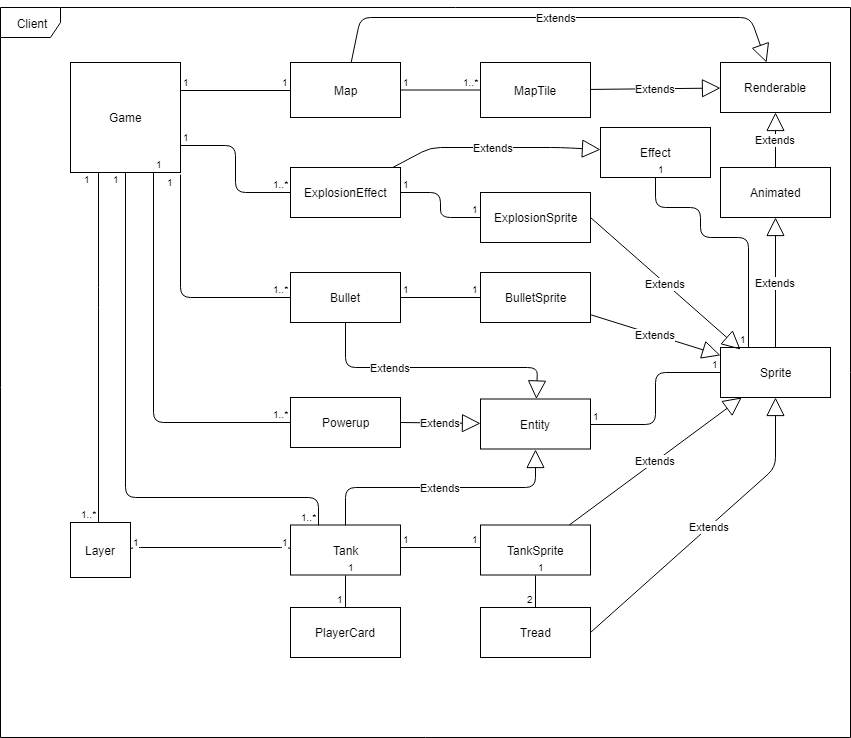

The diagram above was exported from draw.io. Its source (the exported page's mxGraphModel, read from the mxfile embedded in the PNG):
<mxGraphModel dx="1332" dy="1936" grid="1" gridSize="10" guides="1" tooltips="1" connect="1" arrows="1" fold="1" page="1" pageScale="1" pageWidth="850" pageHeight="1100" math="0" shadow="0">
  <root>
    <mxCell id="0" />
    <mxCell id="1" parent="0" />
    <mxCell id="bujXSgznxDv1AmEYYAgK-1" value="Client&lt;br&gt;" style="shape=umlFrame;whiteSpace=wrap;html=1;" vertex="1" parent="1">
      <mxGeometry width="850" height="730" as="geometry" />
    </mxCell>
    <mxCell id="bujXSgznxDv1AmEYYAgK-2" value="Game&lt;br&gt;" style="html=1;" vertex="1" parent="1">
      <mxGeometry x="70" y="55" width="110" height="110" as="geometry" />
    </mxCell>
    <mxCell id="bujXSgznxDv1AmEYYAgK-6" value="Map" style="html=1;" vertex="1" parent="1">
      <mxGeometry x="290" y="55" width="110" height="55" as="geometry" />
    </mxCell>
    <mxCell id="bujXSgznxDv1AmEYYAgK-7" value="MapTile" style="html=1;" vertex="1" parent="1">
      <mxGeometry x="480" y="55" width="110" height="55" as="geometry" />
    </mxCell>
    <mxCell id="bujXSgznxDv1AmEYYAgK-8" value="Layer" style="html=1;" vertex="1" parent="1">
      <mxGeometry x="70" y="515" width="60" height="55" as="geometry" />
    </mxCell>
    <mxCell id="bujXSgznxDv1AmEYYAgK-9" value="Tank" style="html=1;" vertex="1" parent="1">
      <mxGeometry x="290" y="517.5" width="110" height="50" as="geometry" />
    </mxCell>
    <mxCell id="bujXSgznxDv1AmEYYAgK-10" value="Bullet" style="html=1;" vertex="1" parent="1">
      <mxGeometry x="290" y="265" width="110" height="50" as="geometry" />
    </mxCell>
    <mxCell id="bujXSgznxDv1AmEYYAgK-12" value="ExplosionEffect" style="html=1;" vertex="1" parent="1">
      <mxGeometry x="290" y="160" width="110" height="50" as="geometry" />
    </mxCell>
    <mxCell id="bujXSgznxDv1AmEYYAgK-19" value="Renderable" style="html=1;" vertex="1" parent="1">
      <mxGeometry x="720" y="55" width="110" height="50" as="geometry" />
    </mxCell>
    <mxCell id="bujXSgznxDv1AmEYYAgK-20" value="Effect" style="html=1;" vertex="1" parent="1">
      <mxGeometry x="600" y="120" width="110" height="50" as="geometry" />
    </mxCell>
    <mxCell id="bujXSgznxDv1AmEYYAgK-21" value="BulletSprite" style="html=1;" vertex="1" parent="1">
      <mxGeometry x="480" y="265" width="110" height="50" as="geometry" />
    </mxCell>
    <mxCell id="bujXSgznxDv1AmEYYAgK-22" value="TankSprite&lt;br&gt;" style="html=1;" vertex="1" parent="1">
      <mxGeometry x="480" y="517.5" width="110" height="50" as="geometry" />
    </mxCell>
    <mxCell id="bujXSgznxDv1AmEYYAgK-23" value="Sprite" style="html=1;" vertex="1" parent="1">
      <mxGeometry x="720" y="340" width="110" height="50" as="geometry" />
    </mxCell>
    <mxCell id="bujXSgznxDv1AmEYYAgK-25" value="Extends" style="endArrow=block;endSize=16;endFill=0;html=1;" edge="1" parent="1" source="bujXSgznxDv1AmEYYAgK-6" target="bujXSgznxDv1AmEYYAgK-19">
      <mxGeometry width="160" relative="1" as="geometry">
        <mxPoint x="10" y="520" as="sourcePoint" />
        <mxPoint x="170" y="520" as="targetPoint" />
        <Array as="points">
          <mxPoint x="360" y="10" />
          <mxPoint x="750" y="10" />
        </Array>
      </mxGeometry>
    </mxCell>
    <mxCell id="bujXSgznxDv1AmEYYAgK-26" value="Extends" style="endArrow=block;endSize=16;endFill=0;html=1;" edge="1" parent="1" source="bujXSgznxDv1AmEYYAgK-7" target="bujXSgznxDv1AmEYYAgK-19">
      <mxGeometry width="160" relative="1" as="geometry">
        <mxPoint x="250" y="520" as="sourcePoint" />
        <mxPoint x="410" y="520" as="targetPoint" />
      </mxGeometry>
    </mxCell>
    <mxCell id="bujXSgznxDv1AmEYYAgK-27" value="Animated&lt;br&gt;" style="html=1;" vertex="1" parent="1">
      <mxGeometry x="720" y="160" width="110" height="50" as="geometry" />
    </mxCell>
    <mxCell id="bujXSgznxDv1AmEYYAgK-28" value="Extends" style="endArrow=block;endSize=16;endFill=0;html=1;" edge="1" parent="1" source="bujXSgznxDv1AmEYYAgK-27" target="bujXSgznxDv1AmEYYAgK-19">
      <mxGeometry width="160" relative="1" as="geometry">
        <mxPoint x="250" y="520" as="sourcePoint" />
        <mxPoint x="410" y="520" as="targetPoint" />
      </mxGeometry>
    </mxCell>
    <mxCell id="bujXSgznxDv1AmEYYAgK-29" value="Extends" style="endArrow=block;endSize=16;endFill=0;html=1;" edge="1" parent="1" source="bujXSgznxDv1AmEYYAgK-23" target="bujXSgznxDv1AmEYYAgK-27">
      <mxGeometry width="160" relative="1" as="geometry">
        <mxPoint x="260" y="530" as="sourcePoint" />
        <mxPoint x="420" y="530" as="targetPoint" />
      </mxGeometry>
    </mxCell>
    <mxCell id="bujXSgznxDv1AmEYYAgK-30" value="Extends" style="endArrow=block;endSize=16;endFill=0;html=1;" edge="1" parent="1" source="bujXSgznxDv1AmEYYAgK-12" target="bujXSgznxDv1AmEYYAgK-20">
      <mxGeometry width="160" relative="1" as="geometry">
        <mxPoint x="100" y="520" as="sourcePoint" />
        <mxPoint x="260" y="520" as="targetPoint" />
        <Array as="points">
          <mxPoint x="430" y="140" />
          <mxPoint x="560" y="140" />
        </Array>
      </mxGeometry>
    </mxCell>
    <mxCell id="bujXSgznxDv1AmEYYAgK-31" value="Extends" style="endArrow=block;endSize=16;endFill=0;html=1;" edge="1" parent="1" source="bujXSgznxDv1AmEYYAgK-22" target="bujXSgznxDv1AmEYYAgK-23">
      <mxGeometry width="160" relative="1" as="geometry">
        <mxPoint x="100" y="520" as="sourcePoint" />
        <mxPoint x="260" y="520" as="targetPoint" />
      </mxGeometry>
    </mxCell>
    <mxCell id="bujXSgznxDv1AmEYYAgK-32" value="Extends" style="endArrow=block;endSize=16;endFill=0;html=1;" edge="1" parent="1" source="bujXSgznxDv1AmEYYAgK-21" target="bujXSgznxDv1AmEYYAgK-23">
      <mxGeometry width="160" relative="1" as="geometry">
        <mxPoint x="100" y="520" as="sourcePoint" />
        <mxPoint x="260" y="520" as="targetPoint" />
      </mxGeometry>
    </mxCell>
    <mxCell id="bujXSgznxDv1AmEYYAgK-38" value="" style="endArrow=none;html=1;edgeStyle=orthogonalEdgeStyle;" edge="1" parent="1" source="bujXSgznxDv1AmEYYAgK-6" target="bujXSgznxDv1AmEYYAgK-7">
      <mxGeometry relative="1" as="geometry">
        <mxPoint x="10" y="520" as="sourcePoint" />
        <mxPoint x="170" y="520" as="targetPoint" />
      </mxGeometry>
    </mxCell>
    <mxCell id="bujXSgznxDv1AmEYYAgK-39" value="1" style="resizable=0;html=1;align=left;verticalAlign=bottom;labelBackgroundColor=#ffffff;fontSize=10;" connectable="0" vertex="1" parent="bujXSgznxDv1AmEYYAgK-38">
      <mxGeometry x="-1" relative="1" as="geometry" />
    </mxCell>
    <mxCell id="bujXSgznxDv1AmEYYAgK-40" value="1..*" style="resizable=0;html=1;align=right;verticalAlign=bottom;labelBackgroundColor=#ffffff;fontSize=10;" connectable="0" vertex="1" parent="bujXSgznxDv1AmEYYAgK-38">
      <mxGeometry x="1" relative="1" as="geometry" />
    </mxCell>
    <mxCell id="bujXSgznxDv1AmEYYAgK-41" value="" style="endArrow=none;html=1;edgeStyle=orthogonalEdgeStyle;exitX=0.5;exitY=1;exitDx=0;exitDy=0;entryX=0.25;entryY=0;entryDx=0;entryDy=0;" edge="1" parent="1" source="bujXSgznxDv1AmEYYAgK-20" target="bujXSgznxDv1AmEYYAgK-23">
      <mxGeometry relative="1" as="geometry">
        <mxPoint x="10" y="520" as="sourcePoint" />
        <mxPoint x="170" y="520" as="targetPoint" />
        <Array as="points">
          <mxPoint x="655" y="200" />
          <mxPoint x="700" y="200" />
          <mxPoint x="700" y="230" />
          <mxPoint x="748" y="230" />
        </Array>
      </mxGeometry>
    </mxCell>
    <mxCell id="bujXSgznxDv1AmEYYAgK-42" value="1" style="resizable=0;html=1;align=left;verticalAlign=bottom;labelBackgroundColor=#ffffff;fontSize=10;" connectable="0" vertex="1" parent="bujXSgznxDv1AmEYYAgK-41">
      <mxGeometry x="-1" relative="1" as="geometry" />
    </mxCell>
    <mxCell id="bujXSgznxDv1AmEYYAgK-43" value="1" style="resizable=0;html=1;align=right;verticalAlign=bottom;labelBackgroundColor=#ffffff;fontSize=10;" connectable="0" vertex="1" parent="bujXSgznxDv1AmEYYAgK-41">
      <mxGeometry x="1" relative="1" as="geometry" />
    </mxCell>
    <mxCell id="bujXSgznxDv1AmEYYAgK-44" value="" style="endArrow=none;html=1;edgeStyle=orthogonalEdgeStyle;" edge="1" parent="1">
      <mxGeometry relative="1" as="geometry">
        <mxPoint x="400" y="540" as="sourcePoint" />
        <mxPoint x="480" y="540" as="targetPoint" />
      </mxGeometry>
    </mxCell>
    <mxCell id="bujXSgznxDv1AmEYYAgK-45" value="1" style="resizable=0;html=1;align=left;verticalAlign=bottom;labelBackgroundColor=#ffffff;fontSize=10;" connectable="0" vertex="1" parent="bujXSgznxDv1AmEYYAgK-44">
      <mxGeometry x="-1" relative="1" as="geometry" />
    </mxCell>
    <mxCell id="bujXSgznxDv1AmEYYAgK-46" value="1" style="resizable=0;html=1;align=right;verticalAlign=bottom;labelBackgroundColor=#ffffff;fontSize=10;" connectable="0" vertex="1" parent="bujXSgznxDv1AmEYYAgK-44">
      <mxGeometry x="1" relative="1" as="geometry" />
    </mxCell>
    <mxCell id="bujXSgznxDv1AmEYYAgK-47" value="" style="endArrow=none;html=1;edgeStyle=orthogonalEdgeStyle;exitX=1;exitY=0.5;exitDx=0;exitDy=0;" edge="1" parent="1" source="bujXSgznxDv1AmEYYAgK-10" target="bujXSgznxDv1AmEYYAgK-21">
      <mxGeometry relative="1" as="geometry">
        <mxPoint x="30" y="540" as="sourcePoint" />
        <mxPoint x="190" y="540" as="targetPoint" />
      </mxGeometry>
    </mxCell>
    <mxCell id="bujXSgznxDv1AmEYYAgK-48" value="1" style="resizable=0;html=1;align=left;verticalAlign=bottom;labelBackgroundColor=#ffffff;fontSize=10;" connectable="0" vertex="1" parent="bujXSgznxDv1AmEYYAgK-47">
      <mxGeometry x="-1" relative="1" as="geometry" />
    </mxCell>
    <mxCell id="bujXSgznxDv1AmEYYAgK-49" value="1" style="resizable=0;html=1;align=right;verticalAlign=bottom;labelBackgroundColor=#ffffff;fontSize=10;" connectable="0" vertex="1" parent="bujXSgznxDv1AmEYYAgK-47">
      <mxGeometry x="1" relative="1" as="geometry" />
    </mxCell>
    <mxCell id="bujXSgznxDv1AmEYYAgK-52" value="" style="endArrow=none;html=1;edgeStyle=orthogonalEdgeStyle;exitX=0.25;exitY=1;exitDx=0;exitDy=0;" edge="1" parent="1" source="bujXSgznxDv1AmEYYAgK-2" target="bujXSgznxDv1AmEYYAgK-8">
      <mxGeometry relative="1" as="geometry">
        <mxPoint x="40" y="550" as="sourcePoint" />
        <mxPoint x="125" y="220" as="targetPoint" />
        <Array as="points">
          <mxPoint x="98" y="290" />
          <mxPoint x="98" y="290" />
        </Array>
      </mxGeometry>
    </mxCell>
    <mxCell id="bujXSgznxDv1AmEYYAgK-53" value="1" style="resizable=0;html=1;align=left;verticalAlign=bottom;labelBackgroundColor=#ffffff;fontSize=10;" connectable="0" vertex="1" parent="bujXSgznxDv1AmEYYAgK-52">
      <mxGeometry x="-1" relative="1" as="geometry">
        <mxPoint x="-17.5" y="15" as="offset" />
      </mxGeometry>
    </mxCell>
    <mxCell id="bujXSgznxDv1AmEYYAgK-54" value="1..*" style="resizable=0;html=1;align=right;verticalAlign=bottom;labelBackgroundColor=#ffffff;fontSize=10;" connectable="0" vertex="1" parent="bujXSgznxDv1AmEYYAgK-52">
      <mxGeometry x="1" relative="1" as="geometry" />
    </mxCell>
    <mxCell id="bujXSgznxDv1AmEYYAgK-57" value="" style="endArrow=none;html=1;edgeStyle=orthogonalEdgeStyle;exitX=1;exitY=1.018;exitDx=0;exitDy=0;exitPerimeter=0;" edge="1" parent="1" source="bujXSgznxDv1AmEYYAgK-2" target="bujXSgznxDv1AmEYYAgK-10">
      <mxGeometry relative="1" as="geometry">
        <mxPoint x="50" y="560" as="sourcePoint" />
        <mxPoint x="210" y="560" as="targetPoint" />
        <Array as="points">
          <mxPoint x="180" y="290" />
        </Array>
      </mxGeometry>
    </mxCell>
    <mxCell id="bujXSgznxDv1AmEYYAgK-58" value="1" style="resizable=0;html=1;align=left;verticalAlign=bottom;labelBackgroundColor=#ffffff;fontSize=10;" connectable="0" vertex="1" parent="bujXSgznxDv1AmEYYAgK-57">
      <mxGeometry x="-1" relative="1" as="geometry">
        <mxPoint x="-16.5" y="15.5" as="offset" />
      </mxGeometry>
    </mxCell>
    <mxCell id="bujXSgznxDv1AmEYYAgK-59" value="1..*" style="resizable=0;html=1;align=right;verticalAlign=bottom;labelBackgroundColor=#ffffff;fontSize=10;" connectable="0" vertex="1" parent="bujXSgznxDv1AmEYYAgK-57">
      <mxGeometry x="1" relative="1" as="geometry" />
    </mxCell>
    <mxCell id="bujXSgznxDv1AmEYYAgK-60" value="" style="endArrow=none;html=1;edgeStyle=orthogonalEdgeStyle;exitX=1;exitY=0.5;exitDx=0;exitDy=0;entryX=0;entryY=0.5;entryDx=0;entryDy=0;" edge="1" parent="1" source="bujXSgznxDv1AmEYYAgK-8" target="bujXSgznxDv1AmEYYAgK-9">
      <mxGeometry relative="1" as="geometry">
        <mxPoint x="190.31034482758628" y="147.48275862068976" as="sourcePoint" />
        <mxPoint x="300" y="195.0689655172414" as="targetPoint" />
        <Array as="points">
          <mxPoint x="130" y="540" />
          <mxPoint x="290" y="540" />
        </Array>
      </mxGeometry>
    </mxCell>
    <mxCell id="bujXSgznxDv1AmEYYAgK-61" value="1" style="resizable=0;html=1;align=left;verticalAlign=bottom;labelBackgroundColor=#ffffff;fontSize=10;" connectable="0" vertex="1" parent="bujXSgznxDv1AmEYYAgK-60">
      <mxGeometry x="-1" relative="1" as="geometry" />
    </mxCell>
    <mxCell id="bujXSgznxDv1AmEYYAgK-62" value="1" style="resizable=0;html=1;align=right;verticalAlign=bottom;labelBackgroundColor=#ffffff;fontSize=10;" connectable="0" vertex="1" parent="bujXSgznxDv1AmEYYAgK-60">
      <mxGeometry x="1" relative="1" as="geometry" />
    </mxCell>
    <mxCell id="bujXSgznxDv1AmEYYAgK-70" value="" style="endArrow=none;html=1;edgeStyle=orthogonalEdgeStyle;exitX=1;exitY=0.25;exitDx=0;exitDy=0;entryX=0;entryY=0.5;entryDx=0;entryDy=0;" edge="1" parent="1" source="bujXSgznxDv1AmEYYAgK-2" target="bujXSgznxDv1AmEYYAgK-6">
      <mxGeometry relative="1" as="geometry">
        <mxPoint x="10" y="520" as="sourcePoint" />
        <mxPoint x="170" y="520" as="targetPoint" />
      </mxGeometry>
    </mxCell>
    <mxCell id="bujXSgznxDv1AmEYYAgK-71" value="1" style="resizable=0;html=1;align=left;verticalAlign=bottom;labelBackgroundColor=#ffffff;fontSize=10;" connectable="0" vertex="1" parent="bujXSgznxDv1AmEYYAgK-70">
      <mxGeometry x="-1" relative="1" as="geometry" />
    </mxCell>
    <mxCell id="bujXSgznxDv1AmEYYAgK-72" value="1" style="resizable=0;html=1;align=right;verticalAlign=bottom;labelBackgroundColor=#ffffff;fontSize=10;" connectable="0" vertex="1" parent="bujXSgznxDv1AmEYYAgK-70">
      <mxGeometry x="1" relative="1" as="geometry" />
    </mxCell>
    <mxCell id="bujXSgznxDv1AmEYYAgK-74" value="" style="endArrow=none;html=1;edgeStyle=orthogonalEdgeStyle;exitX=0.5;exitY=1;exitDx=0;exitDy=0;entryX=0.25;entryY=0;entryDx=0;entryDy=0;" edge="1" parent="1" source="bujXSgznxDv1AmEYYAgK-2" target="bujXSgznxDv1AmEYYAgK-9">
      <mxGeometry relative="1" as="geometry">
        <mxPoint x="10" y="520" as="sourcePoint" />
        <mxPoint x="170" y="520" as="targetPoint" />
        <Array as="points">
          <mxPoint x="125" y="490" />
          <mxPoint x="318" y="490" />
        </Array>
      </mxGeometry>
    </mxCell>
    <mxCell id="bujXSgznxDv1AmEYYAgK-75" value="1" style="resizable=0;html=1;align=left;verticalAlign=bottom;labelBackgroundColor=#ffffff;fontSize=10;" connectable="0" vertex="1" parent="bujXSgznxDv1AmEYYAgK-74">
      <mxGeometry x="-1" relative="1" as="geometry">
        <mxPoint x="-15" y="15" as="offset" />
      </mxGeometry>
    </mxCell>
    <mxCell id="bujXSgznxDv1AmEYYAgK-76" value="1..*" style="resizable=0;html=1;align=right;verticalAlign=bottom;labelBackgroundColor=#ffffff;fontSize=10;" connectable="0" vertex="1" parent="bujXSgznxDv1AmEYYAgK-74">
      <mxGeometry x="1" relative="1" as="geometry" />
    </mxCell>
    <mxCell id="bujXSgznxDv1AmEYYAgK-77" value="PlayerCard&lt;br&gt;" style="html=1;" vertex="1" parent="1">
      <mxGeometry x="290" y="600" width="110" height="50" as="geometry" />
    </mxCell>
    <mxCell id="bujXSgznxDv1AmEYYAgK-84" value="Tread&lt;br&gt;" style="html=1;" vertex="1" parent="1">
      <mxGeometry x="480" y="600" width="110" height="50" as="geometry" />
    </mxCell>
    <mxCell id="bujXSgznxDv1AmEYYAgK-85" value="" style="endArrow=none;html=1;edgeStyle=orthogonalEdgeStyle;exitX=0.5;exitY=1;exitDx=0;exitDy=0;entryX=0.5;entryY=0;entryDx=0;entryDy=0;" edge="1" parent="1" source="bujXSgznxDv1AmEYYAgK-22" target="bujXSgznxDv1AmEYYAgK-84">
      <mxGeometry relative="1" as="geometry">
        <mxPoint x="10" y="520" as="sourcePoint" />
        <mxPoint x="170" y="520" as="targetPoint" />
      </mxGeometry>
    </mxCell>
    <mxCell id="bujXSgznxDv1AmEYYAgK-86" value="1" style="resizable=0;html=1;align=left;verticalAlign=bottom;labelBackgroundColor=#ffffff;fontSize=10;" connectable="0" vertex="1" parent="bujXSgznxDv1AmEYYAgK-85">
      <mxGeometry x="-1" relative="1" as="geometry" />
    </mxCell>
    <mxCell id="bujXSgznxDv1AmEYYAgK-87" value="2" style="resizable=0;html=1;align=right;verticalAlign=bottom;labelBackgroundColor=#ffffff;fontSize=10;" connectable="0" vertex="1" parent="bujXSgznxDv1AmEYYAgK-85">
      <mxGeometry x="1" relative="1" as="geometry" />
    </mxCell>
    <mxCell id="bujXSgznxDv1AmEYYAgK-88" value="Extends" style="endArrow=block;endSize=16;endFill=0;html=1;exitX=1;exitY=0.5;exitDx=0;exitDy=0;entryX=0.5;entryY=1;entryDx=0;entryDy=0;" edge="1" parent="1" source="bujXSgznxDv1AmEYYAgK-84" target="bujXSgznxDv1AmEYYAgK-23">
      <mxGeometry width="160" relative="1" as="geometry">
        <mxPoint x="10" y="520" as="sourcePoint" />
        <mxPoint x="170" y="520" as="targetPoint" />
        <Array as="points">
          <mxPoint x="775" y="460" />
        </Array>
      </mxGeometry>
    </mxCell>
    <mxCell id="bujXSgznxDv1AmEYYAgK-89" value="" style="endArrow=none;html=1;edgeStyle=orthogonalEdgeStyle;exitX=1;exitY=0.75;exitDx=0;exitDy=0;entryX=0;entryY=0.5;entryDx=0;entryDy=0;" edge="1" parent="1" source="bujXSgznxDv1AmEYYAgK-2" target="bujXSgznxDv1AmEYYAgK-12">
      <mxGeometry relative="1" as="geometry">
        <mxPoint x="10" y="520" as="sourcePoint" />
        <mxPoint x="170" y="520" as="targetPoint" />
      </mxGeometry>
    </mxCell>
    <mxCell id="bujXSgznxDv1AmEYYAgK-90" value="1" style="resizable=0;html=1;align=left;verticalAlign=bottom;labelBackgroundColor=#ffffff;fontSize=10;" connectable="0" vertex="1" parent="bujXSgznxDv1AmEYYAgK-89">
      <mxGeometry x="-1" relative="1" as="geometry" />
    </mxCell>
    <mxCell id="bujXSgznxDv1AmEYYAgK-91" value="1..*" style="resizable=0;html=1;align=right;verticalAlign=bottom;labelBackgroundColor=#ffffff;fontSize=10;" connectable="0" vertex="1" parent="bujXSgznxDv1AmEYYAgK-89">
      <mxGeometry x="1" relative="1" as="geometry" />
    </mxCell>
    <mxCell id="bujXSgznxDv1AmEYYAgK-92" value="Entity&lt;br&gt;" style="html=1;" vertex="1" parent="1">
      <mxGeometry x="480" y="391.5" width="110" height="50" as="geometry" />
    </mxCell>
    <mxCell id="bujXSgznxDv1AmEYYAgK-93" value="Extends" style="endArrow=block;endSize=16;endFill=0;html=1;exitX=0.5;exitY=1;exitDx=0;exitDy=0;" edge="1" parent="1" source="bujXSgznxDv1AmEYYAgK-10" target="bujXSgznxDv1AmEYYAgK-92">
      <mxGeometry x="-0.3333" width="160" relative="1" as="geometry">
        <mxPoint x="10" y="580" as="sourcePoint" />
        <mxPoint x="170" y="580" as="targetPoint" />
        <Array as="points">
          <mxPoint x="345" y="360" />
          <mxPoint x="537" y="360" />
        </Array>
        <mxPoint as="offset" />
      </mxGeometry>
    </mxCell>
    <mxCell id="bujXSgznxDv1AmEYYAgK-94" value="Extends" style="endArrow=block;endSize=16;endFill=0;html=1;entryX=0.5;entryY=1;entryDx=0;entryDy=0;exitX=0.5;exitY=0;exitDx=0;exitDy=0;" edge="1" parent="1" source="bujXSgznxDv1AmEYYAgK-9" target="bujXSgznxDv1AmEYYAgK-92">
      <mxGeometry width="160" relative="1" as="geometry">
        <mxPoint x="345" y="434" as="sourcePoint" />
        <mxPoint x="170" y="580" as="targetPoint" />
        <Array as="points">
          <mxPoint x="345" y="480" />
          <mxPoint x="535" y="480" />
        </Array>
      </mxGeometry>
    </mxCell>
    <mxCell id="bujXSgznxDv1AmEYYAgK-98" value="" style="endArrow=none;html=1;edgeStyle=orthogonalEdgeStyle;entryX=0;entryY=0.5;entryDx=0;entryDy=0;exitX=1;exitY=0.5;exitDx=0;exitDy=0;" edge="1" parent="1" source="bujXSgznxDv1AmEYYAgK-92" target="bujXSgznxDv1AmEYYAgK-23">
      <mxGeometry relative="1" as="geometry">
        <mxPoint x="180" y="610" as="sourcePoint" />
        <mxPoint x="340" y="610" as="targetPoint" />
      </mxGeometry>
    </mxCell>
    <mxCell id="bujXSgznxDv1AmEYYAgK-99" value="1" style="resizable=0;html=1;align=left;verticalAlign=bottom;labelBackgroundColor=#ffffff;fontSize=10;" connectable="0" vertex="1" parent="bujXSgznxDv1AmEYYAgK-98">
      <mxGeometry x="-1" relative="1" as="geometry" />
    </mxCell>
    <mxCell id="bujXSgznxDv1AmEYYAgK-100" value="1" style="resizable=0;html=1;align=right;verticalAlign=bottom;labelBackgroundColor=#ffffff;fontSize=10;" connectable="0" vertex="1" parent="bujXSgznxDv1AmEYYAgK-98">
      <mxGeometry x="1" relative="1" as="geometry" />
    </mxCell>
    <mxCell id="bujXSgznxDv1AmEYYAgK-101" value="ExplosionSprite" style="html=1;" vertex="1" parent="1">
      <mxGeometry x="480" y="185" width="110" height="50" as="geometry" />
    </mxCell>
    <mxCell id="bujXSgznxDv1AmEYYAgK-102" value="" style="endArrow=none;html=1;edgeStyle=orthogonalEdgeStyle;exitX=1;exitY=0.5;exitDx=0;exitDy=0;entryX=0;entryY=0.5;entryDx=0;entryDy=0;" edge="1" parent="1" source="bujXSgznxDv1AmEYYAgK-12" target="bujXSgznxDv1AmEYYAgK-101">
      <mxGeometry relative="1" as="geometry">
        <mxPoint x="10" y="610" as="sourcePoint" />
        <mxPoint x="170" y="610" as="targetPoint" />
      </mxGeometry>
    </mxCell>
    <mxCell id="bujXSgznxDv1AmEYYAgK-103" value="1" style="resizable=0;html=1;align=left;verticalAlign=bottom;labelBackgroundColor=#ffffff;fontSize=10;" connectable="0" vertex="1" parent="bujXSgznxDv1AmEYYAgK-102">
      <mxGeometry x="-1" relative="1" as="geometry" />
    </mxCell>
    <mxCell id="bujXSgznxDv1AmEYYAgK-104" value="1" style="resizable=0;html=1;align=right;verticalAlign=bottom;labelBackgroundColor=#ffffff;fontSize=10;" connectable="0" vertex="1" parent="bujXSgznxDv1AmEYYAgK-102">
      <mxGeometry x="1" relative="1" as="geometry" />
    </mxCell>
    <mxCell id="bujXSgznxDv1AmEYYAgK-105" value="Extends" style="endArrow=block;endSize=16;endFill=0;html=1;exitX=1;exitY=0.5;exitDx=0;exitDy=0;entryX=0.182;entryY=0.04;entryDx=0;entryDy=0;entryPerimeter=0;" edge="1" parent="1" source="bujXSgznxDv1AmEYYAgK-101" target="bujXSgznxDv1AmEYYAgK-23">
      <mxGeometry width="160" relative="1" as="geometry">
        <mxPoint x="10" y="610" as="sourcePoint" />
        <mxPoint x="170" y="610" as="targetPoint" />
      </mxGeometry>
    </mxCell>
    <mxCell id="bujXSgznxDv1AmEYYAgK-106" value="Powerup&lt;br&gt;" style="html=1;" vertex="1" parent="1">
      <mxGeometry x="290" y="390" width="110" height="50" as="geometry" />
    </mxCell>
    <mxCell id="bujXSgznxDv1AmEYYAgK-107" value="" style="endArrow=none;html=1;edgeStyle=orthogonalEdgeStyle;exitX=0.75;exitY=1;exitDx=0;exitDy=0;entryX=0;entryY=0.5;entryDx=0;entryDy=0;" edge="1" parent="1" source="bujXSgznxDv1AmEYYAgK-2" target="bujXSgznxDv1AmEYYAgK-106">
      <mxGeometry relative="1" as="geometry">
        <mxPoint x="10" y="750" as="sourcePoint" />
        <mxPoint x="170" y="750" as="targetPoint" />
      </mxGeometry>
    </mxCell>
    <mxCell id="bujXSgznxDv1AmEYYAgK-108" value="1" style="resizable=0;html=1;align=left;verticalAlign=bottom;labelBackgroundColor=#ffffff;fontSize=10;" connectable="0" vertex="1" parent="bujXSgznxDv1AmEYYAgK-107">
      <mxGeometry x="-1" relative="1" as="geometry" />
    </mxCell>
    <mxCell id="bujXSgznxDv1AmEYYAgK-109" value="1..*&lt;br&gt;" style="resizable=0;html=1;align=right;verticalAlign=bottom;labelBackgroundColor=#ffffff;fontSize=10;" connectable="0" vertex="1" parent="bujXSgznxDv1AmEYYAgK-107">
      <mxGeometry x="1" relative="1" as="geometry" />
    </mxCell>
    <mxCell id="bujXSgznxDv1AmEYYAgK-110" value="Extends" style="endArrow=block;endSize=16;endFill=0;html=1;exitX=1;exitY=0.5;exitDx=0;exitDy=0;" edge="1" parent="1" source="bujXSgznxDv1AmEYYAgK-106" target="bujXSgznxDv1AmEYYAgK-92">
      <mxGeometry width="160" relative="1" as="geometry">
        <mxPoint x="10" y="750" as="sourcePoint" />
        <mxPoint x="170" y="750" as="targetPoint" />
      </mxGeometry>
    </mxCell>
    <mxCell id="bujXSgznxDv1AmEYYAgK-111" value="" style="endArrow=none;html=1;edgeStyle=orthogonalEdgeStyle;exitX=0.5;exitY=1;exitDx=0;exitDy=0;" edge="1" parent="1" source="bujXSgznxDv1AmEYYAgK-9">
      <mxGeometry relative="1" as="geometry">
        <mxPoint x="10" y="750" as="sourcePoint" />
        <mxPoint x="345" y="600" as="targetPoint" />
      </mxGeometry>
    </mxCell>
    <mxCell id="bujXSgznxDv1AmEYYAgK-112" value="1" style="resizable=0;html=1;align=left;verticalAlign=bottom;labelBackgroundColor=#ffffff;fontSize=10;" connectable="0" vertex="1" parent="bujXSgznxDv1AmEYYAgK-111">
      <mxGeometry x="-1" relative="1" as="geometry" />
    </mxCell>
    <mxCell id="bujXSgznxDv1AmEYYAgK-113" value="1" style="resizable=0;html=1;align=right;verticalAlign=bottom;labelBackgroundColor=#ffffff;fontSize=10;" connectable="0" vertex="1" parent="bujXSgznxDv1AmEYYAgK-111">
      <mxGeometry x="1" relative="1" as="geometry" />
    </mxCell>
  </root>
</mxGraphModel>